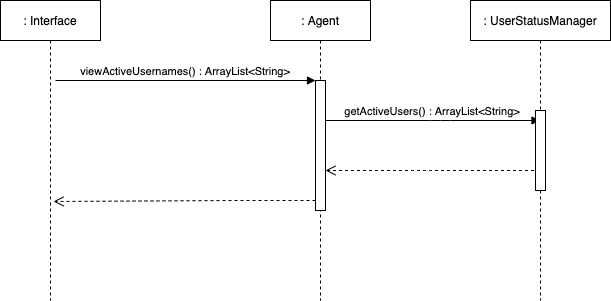

The diagram above was exported from draw.io. Its source (the exported page's mxGraphModel, read from the mxfile embedded in the PNG):
<mxGraphModel dx="786" dy="524" grid="0" gridSize="10" guides="1" tooltips="1" connect="1" arrows="1" fold="1" page="1" pageScale="1" pageWidth="850" pageHeight="1100" math="0" shadow="0">
  <root>
    <mxCell id="0" />
    <mxCell id="1" parent="0" />
    <mxCell id="3nuBFxr9cyL0pnOWT2aG-1" value=": Interface" style="shape=umlLifeline;perimeter=lifelinePerimeter;container=1;collapsible=0;recursiveResize=0;rounded=0;shadow=0;strokeWidth=1;" parent="1" vertex="1">
      <mxGeometry x="120" y="80" width="100" height="300" as="geometry" />
    </mxCell>
    <mxCell id="3nuBFxr9cyL0pnOWT2aG-5" value=": Agent" style="shape=umlLifeline;perimeter=lifelinePerimeter;container=1;collapsible=0;recursiveResize=0;rounded=0;shadow=0;strokeWidth=1;" parent="1" vertex="1">
      <mxGeometry x="390" y="80" width="100" height="300" as="geometry" />
    </mxCell>
    <mxCell id="3nuBFxr9cyL0pnOWT2aG-6" value="" style="points=[];perimeter=orthogonalPerimeter;rounded=0;shadow=0;strokeWidth=1;" parent="3nuBFxr9cyL0pnOWT2aG-5" vertex="1">
      <mxGeometry x="45" y="80" width="10" height="130" as="geometry" />
    </mxCell>
    <mxCell id="3nuBFxr9cyL0pnOWT2aG-7" value="" style="verticalAlign=bottom;endArrow=open;dashed=1;endSize=8;shadow=0;strokeWidth=1;entryX=0.53;entryY=0.67;entryDx=0;entryDy=0;entryPerimeter=0;" parent="1" source="3nuBFxr9cyL0pnOWT2aG-6" target="3nuBFxr9cyL0pnOWT2aG-1" edge="1">
      <mxGeometry relative="1" as="geometry">
        <mxPoint x="175" y="311.9999999999998" as="targetPoint" />
        <Array as="points">
          <mxPoint x="350" y="280" />
        </Array>
      </mxGeometry>
    </mxCell>
    <mxCell id="3nuBFxr9cyL0pnOWT2aG-8" value="viewActiveUsernames() : ArrayList&lt;String&gt;" style="verticalAlign=bottom;endArrow=block;entryX=0;entryY=0;shadow=0;strokeWidth=1;" parent="1" target="3nuBFxr9cyL0pnOWT2aG-6" edge="1">
      <mxGeometry relative="1" as="geometry">
        <mxPoint x="175" y="160.0000000000001" as="sourcePoint" />
      </mxGeometry>
    </mxCell>
    <mxCell id="3nuBFxr9cyL0pnOWT2aG-9" value="getActiveUsers() : ArrayList&lt;String&gt;" style="verticalAlign=bottom;endArrow=block;shadow=0;strokeWidth=1;" parent="1" source="3nuBFxr9cyL0pnOWT2aG-6" target="LtxiO9UVN7-2F3rHzbKO-1" edge="1">
      <mxGeometry relative="1" as="geometry">
        <mxPoint x="240" y="200" as="sourcePoint" />
        <Array as="points">
          <mxPoint x="560" y="200" />
        </Array>
      </mxGeometry>
    </mxCell>
    <mxCell id="3nuBFxr9cyL0pnOWT2aG-10" value="" style="verticalAlign=bottom;endArrow=open;dashed=1;endSize=8;shadow=0;strokeWidth=1;" parent="1" source="LtxiO9UVN7-2F3rHzbKO-1" target="3nuBFxr9cyL0pnOWT2aG-6" edge="1">
      <mxGeometry relative="1" as="geometry">
        <mxPoint x="240" y="257" as="targetPoint" />
        <mxPoint x="180" y="276" as="sourcePoint" />
        <Array as="points">
          <mxPoint x="540" y="250" />
        </Array>
      </mxGeometry>
    </mxCell>
    <mxCell id="LtxiO9UVN7-2F3rHzbKO-1" value=": UserStatusManager" style="shape=umlLifeline;perimeter=lifelinePerimeter;container=1;collapsible=0;recursiveResize=0;rounded=0;shadow=0;strokeWidth=1;" parent="1" vertex="1">
      <mxGeometry x="590" y="80" width="140" height="300" as="geometry" />
    </mxCell>
    <mxCell id="LtxiO9UVN7-2F3rHzbKO-2" value="" style="points=[];perimeter=orthogonalPerimeter;rounded=0;shadow=0;strokeWidth=1;" parent="LtxiO9UVN7-2F3rHzbKO-1" vertex="1">
      <mxGeometry x="65" y="110" width="10" height="80" as="geometry" />
    </mxCell>
  </root>
</mxGraphModel>